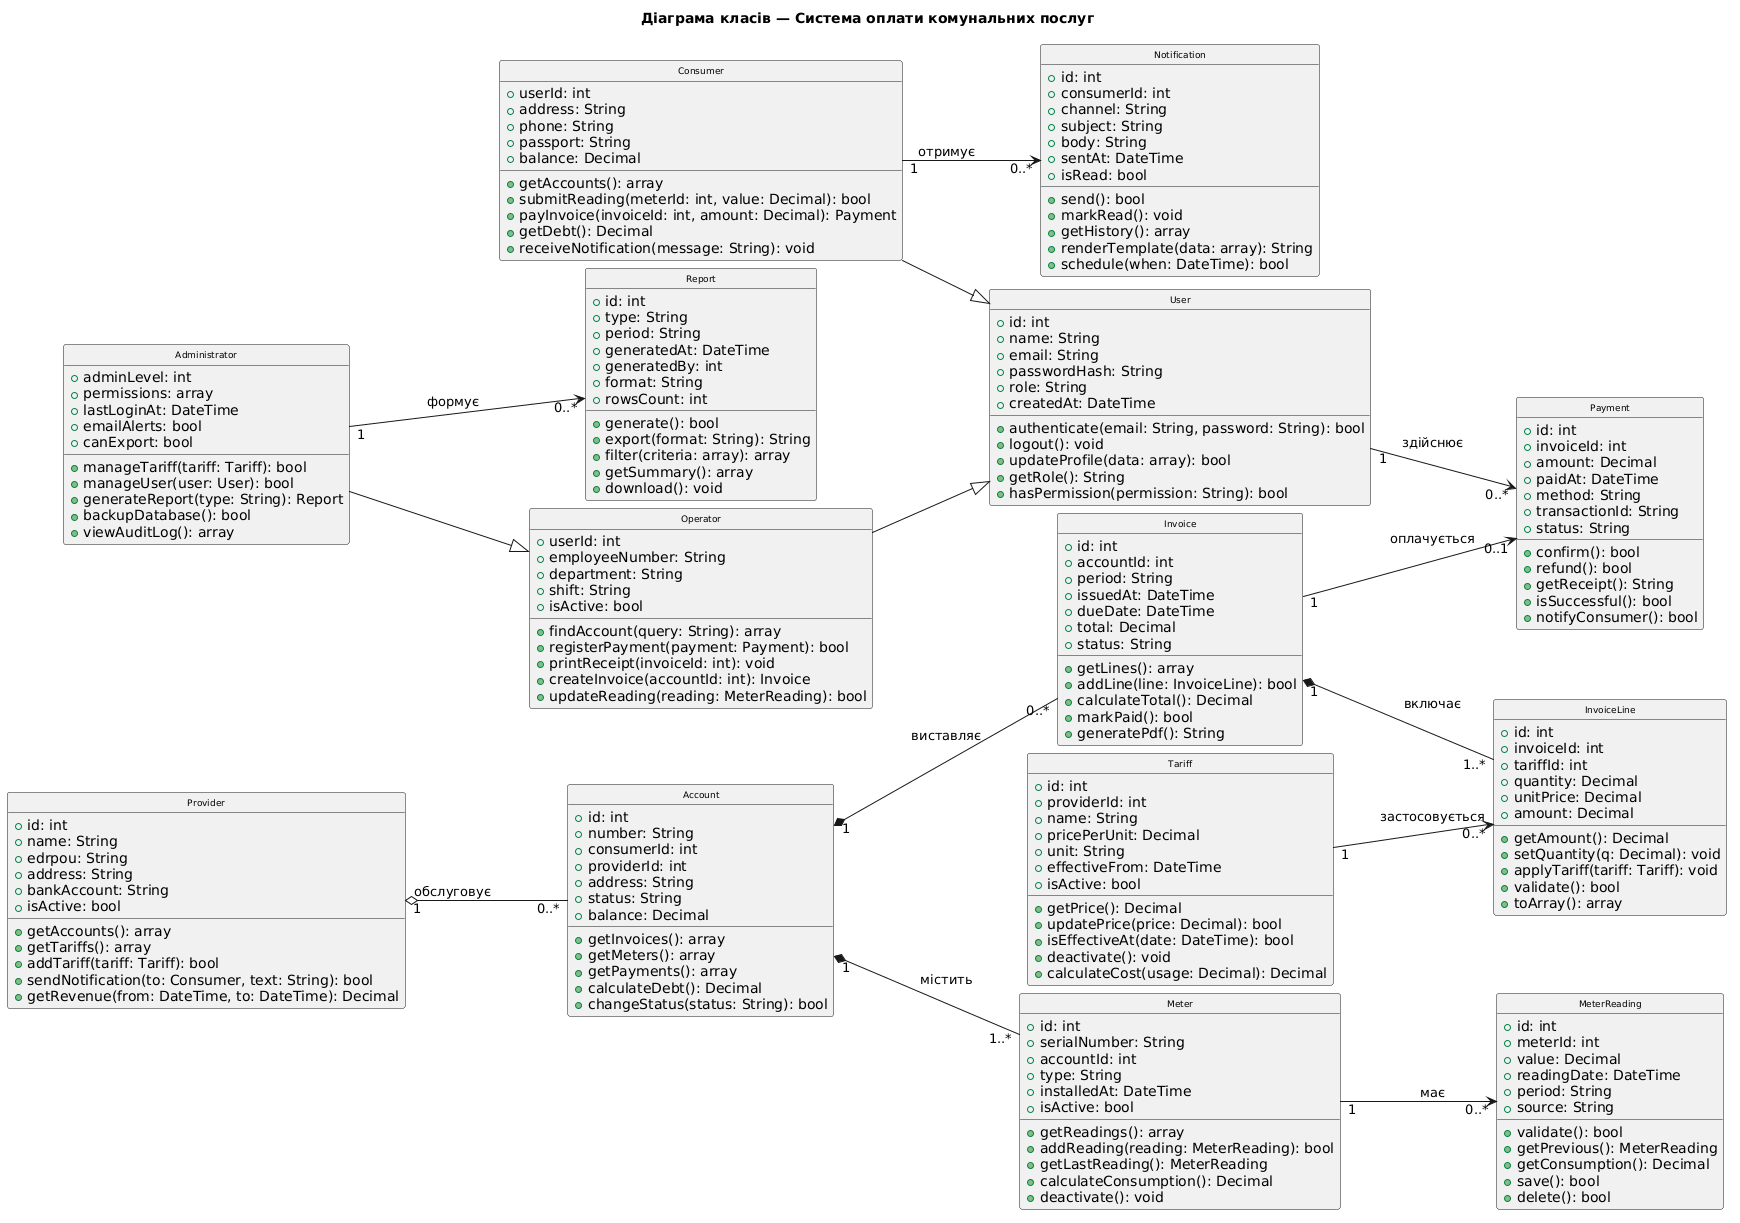

The diagram above was rendered by PlantUML. Its source (embedded in the PNG):
@startuml
title Діаграма класів — Система оплати комунальних послуг
skinparam defaultFontName Arial
skinparam classFontSize 9
skinparam nodesep 8
skinparam ranksep 12
hide circle
left to right direction

class User {
  +id: int
  +name: String
  +email: String
  +passwordHash: String
  +role: String
  +createdAt: DateTime
  +authenticate(email: String, password: String): bool
  +logout(): void
  +updateProfile(data: array): bool
  +getRole(): String
  +hasPermission(permission: String): bool
}

class Consumer {
  +userId: int
  +address: String
  +phone: String
  +passport: String
  +balance: Decimal
  +getAccounts(): array
  +submitReading(meterId: int, value: Decimal): bool
  +payInvoice(invoiceId: int, amount: Decimal): Payment
  +getDebt(): Decimal
  +receiveNotification(message: String): void
}

class Operator {
  +userId: int
  +employeeNumber: String
  +department: String
  +shift: String
  +isActive: bool
  +findAccount(query: String): array
  +registerPayment(payment: Payment): bool
  +printReceipt(invoiceId: int): void
  +createInvoice(accountId: int): Invoice
  +updateReading(reading: MeterReading): bool
}

class Administrator {
  +adminLevel: int
  +permissions: array
  +lastLoginAt: DateTime
  +emailAlerts: bool
  +canExport: bool
  +manageTariff(tariff: Tariff): bool
  +manageUser(user: User): bool
  +generateReport(type: String): Report
  +backupDatabase(): bool
  +viewAuditLog(): array
}

class Provider {
  +id: int
  +name: String
  +edrpou: String
  +address: String
  +bankAccount: String
  +isActive: bool
  +getAccounts(): array
  +getTariffs(): array
  +addTariff(tariff: Tariff): bool
  +sendNotification(to: Consumer, text: String): bool
  +getRevenue(from: DateTime, to: DateTime): Decimal
}

class Account {
  +id: int
  +number: String
  +consumerId: int
  +providerId: int
  +address: String
  +status: String
  +balance: Decimal
  +getInvoices(): array
  +getMeters(): array
  +getPayments(): array
  +calculateDebt(): Decimal
  +changeStatus(status: String): bool
}

class Meter {
  +id: int
  +serialNumber: String
  +accountId: int
  +type: String
  +installedAt: DateTime
  +isActive: bool
  +getReadings(): array
  +addReading(reading: MeterReading): bool
  +getLastReading(): MeterReading
  +calculateConsumption(): Decimal
  +deactivate(): void
}

class MeterReading {
  +id: int
  +meterId: int
  +value: Decimal
  +readingDate: DateTime
  +period: String
  +source: String
  +validate(): bool
  +getPrevious(): MeterReading
  +getConsumption(): Decimal
  +save(): bool
  +delete(): bool
}

class Tariff {
  +id: int
  +providerId: int
  +name: String
  +pricePerUnit: Decimal
  +unit: String
  +effectiveFrom: DateTime
  +isActive: bool
  +getPrice(): Decimal
  +updatePrice(price: Decimal): bool
  +isEffectiveAt(date: DateTime): bool
  +deactivate(): void
  +calculateCost(usage: Decimal): Decimal
}

class Invoice {
  +id: int
  +accountId: int
  +period: String
  +issuedAt: DateTime
  +dueDate: DateTime
  +total: Decimal
  +status: String
  +getLines(): array
  +addLine(line: InvoiceLine): bool
  +calculateTotal(): Decimal
  +markPaid(): bool
  +generatePdf(): String
}

class InvoiceLine {
  +id: int
  +invoiceId: int
  +tariffId: int
  +quantity: Decimal
  +unitPrice: Decimal
  +amount: Decimal
  +getAmount(): Decimal
  +setQuantity(q: Decimal): void
  +applyTariff(tariff: Tariff): void
  +validate(): bool
  +toArray(): array
}

class Payment {
  +id: int
  +invoiceId: int
  +amount: Decimal
  +paidAt: DateTime
  +method: String
  +transactionId: String
  +status: String
  +confirm(): bool
  +refund(): bool
  +getReceipt(): String
  +isSuccessful(): bool
  +notifyConsumer(): bool
}

class Notification {
  +id: int
  +consumerId: int
  +channel: String
  +subject: String
  +body: String
  +sentAt: DateTime
  +isRead: bool
  +send(): bool
  +markRead(): void
  +getHistory(): array
  +renderTemplate(data: array): String
  +schedule(when: DateTime): bool
}

class Report {
  +id: int
  +type: String
  +period: String
  +generatedAt: DateTime
  +generatedBy: int
  +format: String
  +rowsCount: int
  +generate(): bool
  +export(format: String): String
  +filter(criteria: array): array
  +getSummary(): array
  +download(): void
}

' Узагальнення (generalization)
Consumer --|> User
Operator --|> User
Administrator --|> Operator

' Агрегація (aggregation)
Provider "1" o-- "0..*" Account : обслуговує

' Композиція (composition)
Account "1" *-- "1..*" Meter : містить
Account "1" *-- "0..*" Invoice : виставляє
Invoice "1" *-- "1..*" InvoiceLine : включає

' Асоціації (association)
User "1" --> "0..*" Payment : здійснює
Meter "1" --> "0..*" MeterReading : має
Tariff "1" --> "0..*" InvoiceLine : застосовується
Invoice "1" --> "0..1" Payment : оплачується
Consumer "1" --> "0..*" Notification : отримує
Administrator "1" --> "0..*" Report : формує
@enduml